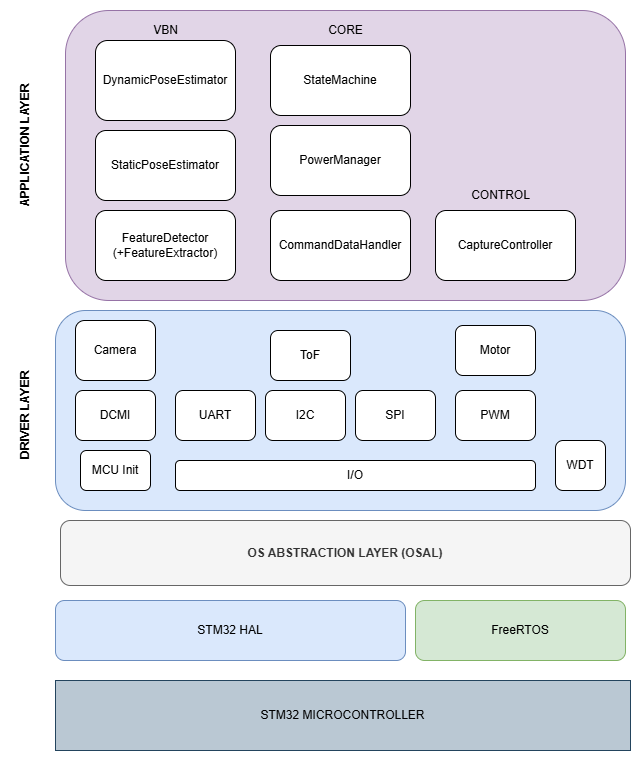

The diagram above was exported from draw.io. Its source (the exported page's mxGraphModel, read from the mxfile embedded in the PNG):
<mxGraphModel dx="1348" dy="849" grid="1" gridSize="10" guides="1" tooltips="1" connect="1" arrows="1" fold="1" page="1" pageScale="1" pageWidth="1169" pageHeight="1654" math="0" shadow="0">
  <root>
    <mxCell id="0" />
    <mxCell id="1" parent="0" />
    <mxCell id="VqNf9IxsjvWFKVPRBoCD-1" value="STM32 MICROCONTROLLER" style="rounded=0;whiteSpace=wrap;html=1;fillColor=#bac8d3;strokeColor=#23445d;" parent="1" vertex="1">
      <mxGeometry x="295" y="1140" width="575" height="70" as="geometry" />
    </mxCell>
    <mxCell id="VqNf9IxsjvWFKVPRBoCD-2" value="" style="rounded=1;whiteSpace=wrap;html=1;fillColor=#dae8fc;strokeColor=#6c8ebf;" parent="1" vertex="1">
      <mxGeometry x="295" y="770" width="570" height="200" as="geometry" />
    </mxCell>
    <mxCell id="VqNf9IxsjvWFKVPRBoCD-3" value="I/O" style="rounded=1;whiteSpace=wrap;html=1;" parent="1" vertex="1">
      <mxGeometry x="415" y="920" width="360" height="30" as="geometry" />
    </mxCell>
    <mxCell id="VqNf9IxsjvWFKVPRBoCD-4" value="" style="rounded=1;whiteSpace=wrap;html=1;fillColor=#e1d5e7;strokeColor=#9673a6;" parent="1" vertex="1">
      <mxGeometry x="305" y="470" width="560" height="290" as="geometry" />
    </mxCell>
    <mxCell id="VqNf9IxsjvWFKVPRBoCD-6" value="DCMI" style="rounded=1;whiteSpace=wrap;html=1;" parent="1" vertex="1">
      <mxGeometry x="315" y="850" width="80" height="50" as="geometry" />
    </mxCell>
    <mxCell id="VqNf9IxsjvWFKVPRBoCD-7" value="UART" style="rounded=1;whiteSpace=wrap;html=1;" parent="1" vertex="1">
      <mxGeometry x="415" y="850" width="80" height="50" as="geometry" />
    </mxCell>
    <mxCell id="VqNf9IxsjvWFKVPRBoCD-8" value="I2C" style="rounded=1;whiteSpace=wrap;html=1;" parent="1" vertex="1">
      <mxGeometry x="505" y="850" width="80" height="50" as="geometry" />
    </mxCell>
    <mxCell id="VqNf9IxsjvWFKVPRBoCD-9" value="SPI" style="rounded=1;whiteSpace=wrap;html=1;" parent="1" vertex="1">
      <mxGeometry x="595" y="850" width="80" height="50" as="geometry" />
    </mxCell>
    <mxCell id="VqNf9IxsjvWFKVPRBoCD-11" value="Camera" style="rounded=1;whiteSpace=wrap;html=1;" parent="1" vertex="1">
      <mxGeometry x="315" y="780" width="80" height="60" as="geometry" />
    </mxCell>
    <mxCell id="VqNf9IxsjvWFKVPRBoCD-15" value="MCU Init" style="rounded=1;whiteSpace=wrap;html=1;" parent="1" vertex="1">
      <mxGeometry x="320" y="910" width="70" height="40" as="geometry" />
    </mxCell>
    <mxCell id="VqNf9IxsjvWFKVPRBoCD-16" value="ToF" style="rounded=1;whiteSpace=wrap;html=1;" parent="1" vertex="1">
      <mxGeometry x="510" y="790" width="80" height="50" as="geometry" />
    </mxCell>
    <mxCell id="VqNf9IxsjvWFKVPRBoCD-17" value="PWM" style="rounded=1;whiteSpace=wrap;html=1;" parent="1" vertex="1">
      <mxGeometry x="695" y="850" width="80" height="50" as="geometry" />
    </mxCell>
    <mxCell id="VqNf9IxsjvWFKVPRBoCD-18" value="Motor" style="rounded=1;whiteSpace=wrap;html=1;" parent="1" vertex="1">
      <mxGeometry x="695" y="785" width="80" height="50" as="geometry" />
    </mxCell>
    <mxCell id="VqNf9IxsjvWFKVPRBoCD-19" value="WDT" style="rounded=1;whiteSpace=wrap;html=1;" parent="1" vertex="1">
      <mxGeometry x="795" y="900" width="50" height="50" as="geometry" />
    </mxCell>
    <mxCell id="VqNf9IxsjvWFKVPRBoCD-21" value="VBN" style="text;html=1;align=center;verticalAlign=middle;resizable=0;points=[];autosize=1;strokeColor=none;fillColor=none;" parent="1" vertex="1">
      <mxGeometry x="380" y="475" width="50" height="30" as="geometry" />
    </mxCell>
    <mxCell id="VqNf9IxsjvWFKVPRBoCD-27" value="CommandDataHandler" style="rounded=1;whiteSpace=wrap;html=1;" parent="1" vertex="1">
      <mxGeometry x="510" y="670" width="140" height="70" as="geometry" />
    </mxCell>
    <mxCell id="VqNf9IxsjvWFKVPRBoCD-28" value="PowerManager" style="rounded=1;whiteSpace=wrap;html=1;" parent="1" vertex="1">
      <mxGeometry x="510" y="585" width="140" height="70" as="geometry" />
    </mxCell>
    <mxCell id="VqNf9IxsjvWFKVPRBoCD-29" value="StateMachine" style="rounded=1;whiteSpace=wrap;html=1;" parent="1" vertex="1">
      <mxGeometry x="510" y="505" width="140" height="70" as="geometry" />
    </mxCell>
    <mxCell id="VqNf9IxsjvWFKVPRBoCD-30" value="CaptureController" style="rounded=1;whiteSpace=wrap;html=1;" parent="1" vertex="1">
      <mxGeometry x="675" y="670" width="140" height="70" as="geometry" />
    </mxCell>
    <mxCell id="VqNf9IxsjvWFKVPRBoCD-33" value="CORE" style="text;html=1;align=center;verticalAlign=middle;resizable=0;points=[];autosize=1;strokeColor=none;fillColor=none;" parent="1" vertex="1">
      <mxGeometry x="555" y="475" width="60" height="30" as="geometry" />
    </mxCell>
    <mxCell id="VqNf9IxsjvWFKVPRBoCD-34" value="CONTROL" style="text;html=1;align=center;verticalAlign=middle;resizable=0;points=[];autosize=1;strokeColor=none;fillColor=none;" parent="1" vertex="1">
      <mxGeometry x="700" y="640" width="80" height="30" as="geometry" />
    </mxCell>
    <mxCell id="VqNf9IxsjvWFKVPRBoCD-12" value="FeatureDetector&lt;br&gt;(+FeatureExtractor)" style="rounded=1;whiteSpace=wrap;html=1;" parent="1" vertex="1">
      <mxGeometry x="335" y="670" width="140" height="70" as="geometry" />
    </mxCell>
    <mxCell id="VqNf9IxsjvWFKVPRBoCD-13" value="StaticPoseEstimator" style="rounded=1;whiteSpace=wrap;html=1;" parent="1" vertex="1">
      <mxGeometry x="335" y="590" width="140" height="70" as="geometry" />
    </mxCell>
    <mxCell id="VqNf9IxsjvWFKVPRBoCD-14" value="DynamicPoseEstimator" style="rounded=1;whiteSpace=wrap;html=1;" parent="1" vertex="1">
      <mxGeometry x="335" y="500" width="140" height="80" as="geometry" />
    </mxCell>
    <mxCell id="VqNf9IxsjvWFKVPRBoCD-36" value="&lt;b&gt;DRIVER LAYER&lt;/b&gt;" style="text;html=1;align=center;verticalAlign=middle;resizable=0;points=[];autosize=1;strokeColor=none;fillColor=none;rotation=-90;" parent="1" vertex="1">
      <mxGeometry x="210" y="860" width="110" height="30" as="geometry" />
    </mxCell>
    <mxCell id="VqNf9IxsjvWFKVPRBoCD-37" value="&lt;b&gt;APPLICATION LAYER&lt;/b&gt;" style="text;html=1;align=center;verticalAlign=middle;resizable=0;points=[];autosize=1;strokeColor=none;fillColor=none;rotation=-90;" parent="1" vertex="1">
      <mxGeometry x="190" y="590" width="150" height="30" as="geometry" />
    </mxCell>
    <mxCell id="VqNf9IxsjvWFKVPRBoCD-38" value="STM32 HAL" style="rounded=1;whiteSpace=wrap;html=1;fillColor=#dae8fc;strokeColor=#6c8ebf;" parent="1" vertex="1">
      <mxGeometry x="295" y="1060" width="350" height="60" as="geometry" />
    </mxCell>
    <mxCell id="VqNf9IxsjvWFKVPRBoCD-39" value="FreeRTOS" style="rounded=1;whiteSpace=wrap;html=1;fillColor=#d5e8d4;strokeColor=#82b366;" parent="1" vertex="1">
      <mxGeometry x="655" y="1060" width="210" height="60" as="geometry" />
    </mxCell>
    <mxCell id="K02Lp_PFE_ks-tq2T-ds-1" value="&lt;b&gt;OS ABSTRACTION LAYER (OSAL)&lt;/b&gt;" style="rounded=1;whiteSpace=wrap;html=1;fillColor=#f5f5f5;fontColor=#333333;strokeColor=#666666;" vertex="1" parent="1">
      <mxGeometry x="300" y="980" width="570" height="65" as="geometry" />
    </mxCell>
  </root>
</mxGraphModel>